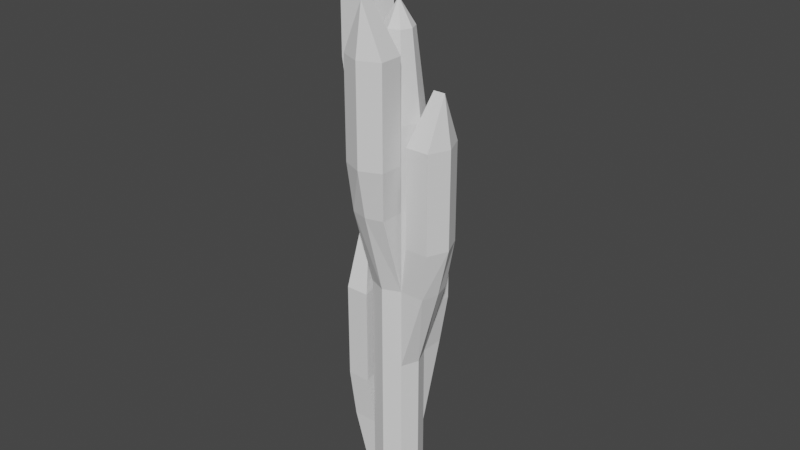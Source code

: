 # Source: corn.blend  (saved by Blender 2.83.19; exported with 4.5.12 LTS)
import bpy
from mathutils import Matrix  # noqa: F401  (used for matrix-valued properties, if any)

bpy.ops.wm.read_factory_settings(use_empty=True)
scene = bpy.context.scene
scene.name = 'Scene'

# ---- collections
col_collection = bpy.data.collections.new('Collection'); scene.collection.children.link(col_collection)

# ---- world
world_world = bpy.data.worlds.new('World'); scene.world = world_world
world_world.use_nodes = True; world_world.node_tree.nodes.clear()
_N = world_world.node_tree.nodes; _L = world_world.node_tree.links
n0 = _N.new('ShaderNodeOutputWorld'); n0.name = 'World Output'; n0.location = (300, 300)
n1 = _N.new('ShaderNodeBackground'); n1.name = 'Background'; n1.location = (10, 300)
n1.inputs[0].default_value = (0.05088, 0.05088, 0.05088, 1.0)
_L.new(n1.outputs[0], n0.inputs[0])
n0.is_active_output = True
world_world.color = (0.05088, 0.05088, 0.05088)
world_world.use_sun_shadow = False
world_world.sun_shadow_jitter_overblur = 0.0

# ---- meshes
me_cylinder = bpy.data.meshes.new('Cylinder')
me_cylinder.from_pydata([(0.0, 0.1, -1.0), (-1.118e-09, 0.06, 1.0), (0.07071, 0.07071, -1.0), (0.04243, 0.04243, 1.0), (0.1, -4.371e-09, -1.0), (0.06, -2.25e-09, 1.0), (0.07071, -0.07071, -1.0), (0.04243, -0.04243, 1.0), (-8.742e-09, -0.1, -1.0), (-6.363e-09, -0.06, 1.0), (-0.07071, -0.07071, -1.0), (-0.04243, -0.04243, 1.0), (-0.1, 1.192e-09, -1.0), (-0.06, 1.088e-09, 1.0), (-0.07071, 0.07071, -1.0), (-0.04243, 0.04243, 1.0), (0.0, 0.1, -0.6667), (0.0, 0.1, -0.3333), (0.0, 0.1, 2.98e-08), (0.0, 0.1, 0.3333), (0.0, 0.1, 0.6667), (0.07071, 0.07071, 0.6667), (0.07071, 0.07071, 0.3333), (0.07071, 0.07071, -2.98e-08), (0.07071, 0.07071, -0.3333), (0.07071, 0.07071, -0.6667), (0.1, -4.371e-09, 0.6667), (0.1, -4.371e-09, 0.3333), (0.1, -4.371e-09, -2.98e-08), (0.1, -4.371e-09, -0.3333), (0.1, -4.371e-09, -0.6667), (0.07071, -0.07071, 0.6667), (0.07071, -0.07071, 0.3333), (0.07071, -0.07071, -2.98e-08), (0.07071, -0.07071, -0.3333), (0.07071, -0.07071, -0.6667), (-8.742e-09, -0.1, 0.6667), (-8.742e-09, -0.1, 0.3333), (-8.742e-09, -0.1, -2.98e-08), (-8.742e-09, -0.1, -0.3333), (-8.742e-09, -0.1, -0.6667), (-0.07071, -0.07071, 0.6667), (-0.07071, -0.07071, 0.3333), (-0.07071, -0.07071, -2.98e-08), (-0.07071, -0.07071, -0.3333), (-0.07071, -0.07071, -0.6667), (-0.1, 1.192e-09, 0.6667), (-0.1, 1.192e-09, 0.3333), (-0.1, 1.192e-09, -2.98e-08), (-0.1, 1.192e-09, -0.3333), (-0.1, 1.192e-09, -0.6667), (-0.07071, 0.07071, 0.6667), (-0.07071, 0.07071, 0.3333), (-0.07071, 0.07071, -2.98e-08), (-0.07071, 0.07071, -0.3333), (-0.07071, 0.07071, -0.6667), (-0.1707, -0.07071, -0.6667), (-0.19, 1.192e-09, -0.6667), (-0.1707, 0.07071, -0.6667), (0.0, 0.19, -0.3333), (0.07071, 0.1707, -0.3333), (-0.07071, 0.1707, -0.3333), (0.1707, 0.07071, -2.98e-08), (0.19, -4.371e-09, -2.98e-08), (0.1707, -0.07071, -2.98e-08), (0.07071, -0.1707, 0.3333), (-8.742e-09, -0.19, 0.3333), (-0.07071, -0.1707, 0.3333), (-0.1707, -0.07071, 0.6667), (-0.19, 1.192e-09, 0.6667), (-0.1707, 0.07071, 0.6667), (-0.07963, 0.09826, -0.1333), (0.005219, 0.12, -0.1333), (-0.1148, 8.846e-10, -0.4667), (-0.09163, 0.08485, -0.4667), (-0.1148, 8.846e-10, 0.8667), (-0.09304, 0.08485, 0.8667), (-0.09163, -0.08485, -0.4667), (-0.09304, -0.08485, 0.8667), (0.005219, -0.12, 0.5333), (-0.07963, -0.09826, 0.5333), (0.09007, -0.09826, 0.5333), (0.1252, -5.792e-09, 0.2), (0.1035, -0.08485, 0.2), (0.1035, 0.08485, 0.2), (0.09007, 0.09826, -0.1333), (-0.2248, 8.846e-10, -0.4667), (-0.1876, 0.08485, -0.4667), (-0.1876, -0.08485, -0.4667), (-0.07963, 0.1943, -0.1333), (0.005219, 0.23, -0.1333), (0.09007, 0.1943, -0.1333), (0.2352, -5.792e-09, 0.2), (0.1995, -0.08485, 0.2), (0.1995, 0.08485, 0.2), (0.005219, -0.23, 0.5333), (-0.07963, -0.1943, 0.5333), (0.09007, -0.1943, 0.5333), (-0.2248, 8.846e-10, 0.8667), (-0.189, 0.08485, 0.8667), (-0.189, -0.08485, 0.8667), (-0.07963, 0.09826, 0.2667), (0.005219, 0.12, 0.2667), (-0.1148, 8.846e-10, -0.06667), (-0.09163, 0.08485, -0.06667), (-0.1148, 8.846e-10, 1.267), (-0.09304, 0.08485, 1.267), (-0.09163, -0.08485, -0.06667), (-0.09304, -0.08485, 1.267), (0.005219, -0.12, 0.9333), (-0.07963, -0.09826, 0.9333), (0.09007, -0.09826, 0.9333), (0.1252, -5.792e-09, 0.6), (0.1035, -0.08485, 0.6), (0.1035, 0.08485, 0.6), (0.09007, 0.09826, 0.2667), (-0.2248, 8.846e-10, -0.06667), (-0.1876, 0.08485, -0.06667), (-0.1876, -0.08485, -0.06667), (-0.07963, 0.1943, 0.2667), (0.005219, 0.23, 0.2667), (0.09007, 0.1943, 0.2667), (0.2352, -5.792e-09, 0.6), (0.1995, -0.08485, 0.6), (0.1995, 0.08485, 0.6), (0.005219, -0.23, 0.9333), (-0.07963, -0.1943, 0.9333), (0.09007, -0.1943, 0.9333), (-0.2248, 8.846e-10, 1.267), (-0.189, 0.08485, 1.267), (-0.189, -0.08485, 1.267), (0.005219, 0.1504, 0.4667), (-0.1508, 8.846e-10, 0.1333), (-0.1452, 8.846e-10, 1.467), (0.005219, -0.1504, 1.133), (0.1556, -5.792e-09, 0.8), (-0.1988, 8.846e-10, 0.1333), (0.005219, 0.1984, 0.4667), (0.2036, -5.792e-09, 0.8), (0.005219, -0.1984, 1.133), (-0.1932, 8.846e-10, 1.467), (-3.725e-09, 4.657e-10, 1.1)], [], [(20, 1, 3, 21), (21, 3, 5, 26), (26, 5, 7, 31), (31, 7, 9, 36), (36, 9, 11, 41), (41, 11, 13, 46), (5, 3, 141), (46, 13, 15, 51), (51, 15, 1, 20), (0, 2, 4, 6, 8, 10, 12, 14), (14, 55, 16, 0), (24, 25, 60), (54, 53, 18, 17), (53, 52, 19, 18), (52, 51, 20, 19), (68, 41, 78, 100), (50, 49, 54, 55), (49, 48, 53, 54), (48, 47, 52, 53), (24, 60, 91, 85), (45, 44, 49, 50), (44, 43, 48, 49), (43, 42, 47, 48), (8, 40, 45, 10), (40, 39, 44, 45), (39, 38, 43, 44), (42, 43, 67), (37, 36, 41, 42), (6, 35, 40, 8), (35, 34, 39, 40), (34, 33, 38, 39), (32, 31, 36, 37), (4, 30, 35, 6), (30, 29, 34, 35), (28, 27, 32, 33), (27, 26, 31, 32), (2, 25, 30, 4), (25, 24, 29, 30), (33, 34, 64), (23, 22, 27, 28), (22, 21, 26, 27), (0, 16, 25, 2), (17, 18, 23, 24), (18, 19, 22, 23), (19, 20, 21, 22), (12, 57, 58, 14), (10, 56, 57, 12), (55, 14, 58), (32, 37, 79, 81), (10, 45, 56), (55, 61, 59, 16), (16, 59, 60, 25), (17, 24, 85, 72), (46, 51, 76, 75), (55, 54, 61), (29, 63, 64, 34), (24, 62, 63, 29), (60, 59, 90, 91), (24, 23, 62), (62, 23, 84, 94), (38, 66, 67, 43), (33, 65, 66, 38), (51, 70, 99, 76), (69, 68, 100, 98), (33, 32, 65), (47, 69, 70, 52), (42, 68, 69, 47), (51, 52, 70), (59, 61, 89, 90), (42, 41, 68), (86, 88, 118, 116), (94, 84, 114, 124), (87, 86, 116, 117), (72, 85, 115, 102), (83, 93, 123, 113), (84, 82, 112, 114), (92, 94, 124, 122), (100, 78, 108, 130), (82, 83, 113, 112), (93, 92, 122, 123), (45, 50, 73, 77), (67, 66, 95, 96), (66, 65, 97, 95), (61, 54, 71, 89), (42, 67, 96, 80), (28, 33, 83, 82), (41, 46, 75, 78), (58, 57, 86, 87), (54, 17, 72, 71), (57, 56, 88, 86), (65, 32, 81, 97), (64, 63, 92, 93), (55, 58, 87, 74), (63, 62, 94, 92), (33, 64, 93, 83), (37, 42, 80, 79), (56, 45, 77, 88), (70, 69, 98, 99), (50, 55, 74, 73), (23, 28, 82, 84), (129, 128, 140), (107, 103, 132), (121, 120, 137), (127, 111, 134, 139), (105, 106, 133), (120, 119, 137), (103, 104, 132), (118, 107, 132, 136), (110, 126, 139, 134), (101, 102, 131), (96, 95, 125, 126), (74, 87, 117, 104), (95, 97, 127, 125), (71, 72, 102, 101), (80, 96, 126, 110), (88, 77, 107, 118), (73, 74, 104, 103), (90, 89, 119, 120), (75, 76, 106, 105), (97, 81, 111, 127), (91, 90, 120, 121), (77, 73, 103, 107), (99, 98, 128, 129), (85, 91, 121, 115), (78, 75, 105, 108), (98, 100, 130, 128), (79, 80, 110, 109), (76, 99, 129, 106), (89, 71, 101, 119), (81, 79, 109, 111), (115, 121, 137, 131), (108, 105, 133), (128, 130, 140), (109, 110, 134), (106, 129, 140, 133), (119, 101, 131, 137), (111, 109, 134), (123, 122, 138), (112, 113, 135), (130, 108, 133, 140), (122, 124, 138), (114, 112, 135), (113, 123, 138, 135), (102, 115, 131), (117, 116, 136), (124, 114, 135, 138), (116, 118, 136), (126, 125, 139), (104, 117, 136, 132), (125, 127, 139), (11, 9, 141), (3, 1, 141), (15, 13, 141), (7, 5, 141), (13, 11, 141), (1, 15, 141), (9, 7, 141)])
_uv = me_cylinder.uv_layers.new(name='UVMap')
_uv.uv.foreach_set('vector', [1.0, 0.9167, 1.0, 1.0, 0.875, 1.0, 0.875, 0.9167, 0.875, 0.9167, 0.875, 1.0, 0.75, 1.0, 0.75, 0.9167, 0.75, 0.9167, 0.75, 1.0, 0.625, 1.0, 0.625, 0.9167, 0.625, 0.9167, 0.625, 1.0, 0.5, 1.0, 0.5, 0.9167, 0.5, 0.9167, 0.5, 1.0, 0.375, 1.0, 0.375, 0.9167, 0.375, 0.9167, 0.375, 1.0, 0.25, 1.0, 0.25, 0.9167, 0.75, 1.0, 0.875, 1.0, 0.75, 1.0, 0.25, 0.9167, 0.25, 1.0, 0.125, 1.0, 0.125, 0.9167, 0.125, 0.9167, 0.125, 1.0, 0.0, 1.0, 0.0, 0.9167, 0.75, 0.49, 0.9197, 0.4197, 0.99, 0.25, 0.9197, 0.08029, 0.75, 0.01, 0.5803, 0.08029, 0.51, 0.25, 0.5803, 0.4197, 0.125, 0.5, 0.125, 0.5833, 0.0, 0.5833, 0.0, 0.5, 0.875, 0.6667, 0.875, 0.5833, 0.875, 0.6667, 0.125, 0.6667, 0.125, 0.75, 0.0, 0.75, 0.0, 0.6667, 0.125, 0.75, 0.125, 0.8333, 0.0, 0.8333, 0.0, 0.75, 0.125, 0.8333, 0.125, 0.9167, 0.0, 0.9167, 0.0, 0.8333, 0.375, 0.9167, 0.375, 0.9167, 0.375, 0.9167, 0.375, 0.9167, 0.25, 0.5833, 0.25, 0.6667, 0.125, 0.6667, 0.125, 0.5833, 0.25, 0.6667, 0.25, 0.75, 0.125, 0.75, 0.125, 0.6667, 0.25, 0.75, 0.25, 0.8333, 0.125, 0.8333, 0.125, 0.75, 0.875, 0.6667, 0.875, 0.6667, 0.875, 0.6667, 0.875, 0.6667, 0.375, 0.5833, 0.375, 0.6667, 0.25, 0.6667, 0.25, 0.5833, 0.375, 0.6667, 0.375, 0.75, 0.25, 0.75, 0.25, 0.6667, 0.375, 0.75, 0.375, 0.8333, 0.25, 0.8333, 0.25, 0.75, 0.5, 0.5, 0.5, 0.5833, 0.375, 0.5833, 0.375, 0.5, 0.5, 0.5833, 0.5, 0.6667, 0.375, 0.6667, 0.375, 0.5833, 0.5, 0.6667, 0.5, 0.75, 0.375, 0.75, 0.375, 0.6667, 0.375, 0.8333, 0.375, 0.75, 0.375, 0.8333, 0.5, 0.8333, 0.5, 0.9167, 0.375, 0.9167, 0.375, 0.8333, 0.625, 0.5, 0.625, 0.5833, 0.5, 0.5833, 0.5, 0.5, 0.625, 0.5833, 0.625, 0.6667, 0.5, 0.6667, 0.5, 0.5833, 0.625, 0.6667, 0.625, 0.75, 0.5, 0.75, 0.5, 0.6667, 0.625, 0.8333, 0.625, 0.9167, 0.5, 0.9167, 0.5, 0.8333, 0.75, 0.5, 0.75, 0.5833, 0.625, 0.5833, 0.625, 0.5, 0.75, 0.5833, 0.75, 0.6667, 0.625, 0.6667, 0.625, 0.5833, 0.75, 0.75, 0.75, 0.8333, 0.625, 0.8333, 0.625, 0.75, 0.75, 0.8333, 0.75, 0.9167, 0.625, 0.9167, 0.625, 0.8333, 0.875, 0.5, 0.875, 0.5833, 0.75, 0.5833, 0.75, 0.5, 0.875, 0.5833, 0.875, 0.6667, 0.75, 0.6667, 0.75, 0.5833, 0.625, 0.75, 0.625, 0.6667, 0.625, 0.75, 0.875, 0.75, 0.875, 0.8333, 0.75, 0.8333, 0.75, 0.75, 0.875, 0.8333, 0.875, 0.9167, 0.75, 0.9167, 0.75, 0.8333, 1.0, 0.5, 1.0, 0.5833, 0.875, 0.5833, 0.875, 0.5, 1.0, 0.6667, 1.0, 0.75, 0.875, 0.75, 0.875, 0.6667, 1.0, 0.75, 1.0, 0.8333, 0.875, 0.8333, 0.875, 0.75, 1.0, 0.8333, 1.0, 0.9167, 0.875, 0.9167, 0.875, 0.8333, 0.25, 0.5, 0.25, 0.5833, 0.125, 0.5833, 0.125, 0.5, 0.375, 0.5, 0.375, 0.5833, 0.25, 0.5833, 0.25, 0.5, 0.125, 0.5833, 0.125, 0.5, 0.125, 0.5833, 0.625, 0.8333, 0.5, 0.8333, 0.5, 0.8333, 0.625, 0.8333, 0.375, 0.5, 0.375, 0.5833, 0.375, 0.5833, 0.125, 0.5833, 0.125, 0.6667, 0.0, 0.6667, 0.0, 0.5833, 1.0, 0.5833, 1.0, 0.6667, 0.875, 0.6667, 0.875, 0.5833, 1.0, 0.6667, 0.875, 0.6667, 0.875, 0.6667, 1.0, 0.6667, 0.25, 0.9167, 0.125, 0.9167, 0.125, 0.9167, 0.25, 0.9167, 0.125, 0.5833, 0.125, 0.6667, 0.125, 0.6667, 0.75, 0.6667, 0.75, 0.75, 0.625, 0.75, 0.625, 0.6667, 0.875, 0.6667, 0.875, 0.75, 0.75, 0.75, 0.75, 0.6667, 0.875, 0.6667, 1.0, 0.6667, 1.0, 0.6667, 0.875, 0.6667, 0.875, 0.6667, 0.875, 0.75, 0.875, 0.75, 0.875, 0.75, 0.875, 0.75, 0.875, 0.75, 0.875, 0.75, 0.5, 0.75, 0.5, 0.8333, 0.375, 0.8333, 0.375, 0.75, 0.625, 0.75, 0.625, 0.8333, 0.5, 0.8333, 0.5, 0.75, 0.125, 0.9167, 0.125, 0.9167, 0.125, 0.9167, 0.125, 0.9167, 0.25, 0.9167, 0.375, 0.9167, 0.375, 0.9167, 0.25, 0.9167, 0.625, 0.75, 0.625, 0.8333, 0.625, 0.8333, 0.25, 0.8333, 0.25, 0.9167, 0.125, 0.9167, 0.125, 0.8333, 0.375, 0.8333, 0.375, 0.9167, 0.25, 0.9167, 0.25, 0.8333, 0.125, 0.9167, 0.125, 0.8333, 0.125, 0.9167, 0.0, 0.6667, 0.125, 0.6667, 0.125, 0.6667, 0.0, 0.6667, 0.375, 0.8333, 0.375, 0.9167, 0.375, 0.9167, 0.25, 0.5833, 0.375, 0.5833, 0.375, 0.5833, 0.25, 0.5833, 0.875, 0.75, 0.875, 0.75, 0.875, 0.75, 0.875, 0.75, 0.125, 0.5833, 0.25, 0.5833, 0.25, 0.5833, 0.125, 0.5833, 1.0, 0.6667, 0.875, 0.6667, 0.875, 0.6667, 1.0, 0.6667, 0.625, 0.75, 0.625, 0.75, 0.625, 0.75, 0.625, 0.75, 0.875, 0.75, 0.75, 0.75, 0.75, 0.75, 0.875, 0.75, 0.75, 0.75, 0.875, 0.75, 0.875, 0.75, 0.75, 0.75, 0.375, 0.9167, 0.375, 0.9167, 0.375, 0.9167, 0.375, 0.9167, 0.75, 0.75, 0.625, 0.75, 0.625, 0.75, 0.75, 0.75, 0.625, 0.75, 0.75, 0.75, 0.75, 0.75, 0.625, 0.75, 0.375, 0.5833, 0.25, 0.5833, 0.25, 0.5833, 0.375, 0.5833, 0.375, 0.8333, 0.5, 0.8333, 0.5, 0.8333, 0.375, 0.8333, 0.5, 0.8333, 0.625, 0.8333, 0.625, 0.8333, 0.5, 0.8333, 0.125, 0.6667, 0.125, 0.6667, 0.125, 0.6667, 0.125, 0.6667, 0.375, 0.8333, 0.375, 0.8333, 0.375, 0.8333, 0.375, 0.8333, 0.75, 0.75, 0.625, 0.75, 0.625, 0.75, 0.75, 0.75, 0.375, 0.9167, 0.25, 0.9167, 0.25, 0.9167, 0.375, 0.9167, 0.125, 0.5833, 0.25, 0.5833, 0.25, 0.5833, 0.125, 0.5833, 0.125, 0.6667, 0.0, 0.6667, 0.0, 0.6667, 0.125, 0.6667, 0.25, 0.5833, 0.375, 0.5833, 0.375, 0.5833, 0.25, 0.5833, 0.625, 0.8333, 0.625, 0.8333, 0.625, 0.8333, 0.625, 0.8333, 0.625, 0.75, 0.75, 0.75, 0.75, 0.75, 0.625, 0.75, 0.125, 0.5833, 0.125, 0.5833, 0.125, 0.5833, 0.125, 0.5833, 0.75, 0.75, 0.875, 0.75, 0.875, 0.75, 0.75, 0.75, 0.625, 0.75, 0.625, 0.75, 0.625, 0.75, 0.625, 0.75, 0.5, 0.8333, 0.375, 0.8333, 0.375, 0.8333, 0.5, 0.8333, 0.375, 0.5833, 0.375, 0.5833, 0.375, 0.5833, 0.375, 0.5833, 0.125, 0.9167, 0.25, 0.9167, 0.25, 0.9167, 0.125, 0.9167, 0.25, 0.5833, 0.125, 0.5833, 0.125, 0.5833, 0.25, 0.5833, 0.875, 0.75, 0.75, 0.75, 0.75, 0.75, 0.875, 0.75, 0.125, 0.9167, 0.25, 0.9167, 0.125, 0.9167, 0.375, 0.5833, 0.25, 0.5833, 0.375, 0.5833, 0.875, 0.6667, 1.0, 0.6667, 0.875, 0.6667, 0.625, 0.8333, 0.625, 0.8333, 0.625, 0.8333, 0.625, 0.8333, 0.25, 0.9167, 0.125, 0.9167, 0.25, 0.9167, 0.0, 0.6667, 0.125, 0.6667, 0.0, 0.6667, 0.25, 0.5833, 0.125, 0.5833, 0.25, 0.5833, 0.375, 0.5833, 0.375, 0.5833, 0.375, 0.5833, 0.375, 0.5833, 0.375, 0.8333, 0.375, 0.8333, 0.375, 0.8333, 0.375, 0.8333, 0.125, 0.6667, 0.0, 0.6667, 0.125, 0.6667, 0.375, 0.8333, 0.5, 0.8333, 0.5, 0.8333, 0.375, 0.8333, 0.125, 0.5833, 0.125, 0.5833, 0.125, 0.5833, 0.125, 0.5833, 0.5, 0.8333, 0.625, 0.8333, 0.625, 0.8333, 0.5, 0.8333, 0.125, 0.6667, 0.0, 0.6667, 0.0, 0.6667, 0.125, 0.6667, 0.375, 0.8333, 0.375, 0.8333, 0.375, 0.8333, 0.375, 0.8333, 0.375, 0.5833, 0.375, 0.5833, 0.375, 0.5833, 0.375, 0.5833, 0.25, 0.5833, 0.125, 0.5833, 0.125, 0.5833, 0.25, 0.5833, 0.0, 0.6667, 0.125, 0.6667, 0.125, 0.6667, 0.0, 0.6667, 0.25, 0.9167, 0.125, 0.9167, 0.125, 0.9167, 0.25, 0.9167, 0.625, 0.8333, 0.625, 0.8333, 0.625, 0.8333, 0.625, 0.8333, 0.875, 0.6667, 1.0, 0.6667, 1.0, 0.6667, 0.875, 0.6667, 0.375, 0.5833, 0.25, 0.5833, 0.25, 0.5833, 0.375, 0.5833, 0.125, 0.9167, 0.25, 0.9167, 0.25, 0.9167, 0.125, 0.9167, 0.875, 0.6667, 0.875, 0.6667, 0.875, 0.6667, 0.875, 0.6667, 0.375, 0.9167, 0.25, 0.9167, 0.25, 0.9167, 0.375, 0.9167, 0.25, 0.9167, 0.375, 0.9167, 0.375, 0.9167, 0.25, 0.9167, 0.5, 0.8333, 0.375, 0.8333, 0.375, 0.8333, 0.5, 0.8333, 0.125, 0.9167, 0.125, 0.9167, 0.125, 0.9167, 0.125, 0.9167, 0.125, 0.6667, 0.125, 0.6667, 0.125, 0.6667, 0.125, 0.6667, 0.625, 0.8333, 0.5, 0.8333, 0.5, 0.8333, 0.625, 0.8333, 0.875, 0.6667, 0.875, 0.6667, 0.875, 0.6667, 0.875, 0.6667, 0.375, 0.9167, 0.25, 0.9167, 0.375, 0.9167, 0.25, 0.9167, 0.375, 0.9167, 0.25, 0.9167, 0.5, 0.8333, 0.375, 0.8333, 0.5, 0.8333, 0.125, 0.9167, 0.125, 0.9167, 0.125, 0.9167, 0.125, 0.9167, 0.125, 0.6667, 0.125, 0.6667, 0.125, 0.6667, 0.125, 0.6667, 0.625, 0.8333, 0.5, 0.8333, 0.625, 0.8333, 0.625, 0.75, 0.75, 0.75, 0.625, 0.75, 0.75, 0.75, 0.625, 0.75, 0.75, 0.75, 0.375, 0.9167, 0.375, 0.9167, 0.375, 0.9167, 0.375, 0.9167, 0.75, 0.75, 0.875, 0.75, 0.75, 0.75, 0.875, 0.75, 0.75, 0.75, 0.875, 0.75, 0.625, 0.75, 0.625, 0.75, 0.625, 0.75, 0.625, 0.75, 1.0, 0.6667, 0.875, 0.6667, 1.0, 0.6667, 0.125, 0.5833, 0.25, 0.5833, 0.125, 0.5833, 0.875, 0.75, 0.875, 0.75, 0.875, 0.75, 0.875, 0.75, 0.25, 0.5833, 0.375, 0.5833, 0.25, 0.5833, 0.375, 0.8333, 0.5, 0.8333, 0.375, 0.8333, 0.125, 0.5833, 0.125, 0.5833, 0.125, 0.5833, 0.125, 0.5833, 0.5, 0.8333, 0.625, 0.8333, 0.5, 0.8333, 0.375, 1.0, 0.5, 1.0, 0.375, 1.0, 0.875, 1.0, 1.0, 1.0, 0.875, 1.0, 0.125, 1.0, 0.25, 1.0, 0.125, 1.0, 0.625, 1.0, 0.75, 1.0, 0.625, 1.0, 0.25, 1.0, 0.375, 1.0, 0.25, 1.0, 0.0, 1.0, 0.125, 1.0, 0.0, 1.0, 0.5, 1.0, 0.625, 1.0, 0.5, 1.0])
me_cylinder.use_remesh_fix_poles = True
me_cylinder.use_remesh_preserve_attributes = False
me_cylinder.use_mirror_vertex_groups = False
me_cylinder.update()

# ---- objects
ob_cylinder = bpy.data.objects.new('Cylinder', me_cylinder)

# ---- transforms, parenting, visibility, modifiers, constraints
ob_cylinder.location = (0.0, 0.0, 1.0)
ob_cylinder.lineart.crease_threshold = 0.0

# ---- collection membership
col_collection.objects.link(ob_cylinder)

# ---- scene / render settings (as saved in the file)
scene.frame_start = 1; scene.frame_end = 250; scene.frame_set(1)
scene.render.engine = 'BLENDER_EEVEE_NEXT'
scene.cycles.use_denoising = False
scene.cycles.samples = 128
scene.cycles.sampling_pattern = 'TABULATED_SOBOL'
scene.cycles.use_adaptive_sampling = False
scene.cycles.use_light_tree = False
scene.view_settings.view_transform = 'Filmic'
bpy.context.view_layer.update()

# ---- added for rendering (the .blend has no active camera and no usable light): camera, sun
cam_auto = bpy.data.cameras.new('AutoCamera')
cam_auto.lens = 50.0
cam_auto.sensor_width = 36.0
cam_auto.clip_end = 1000.0
ob_auto_camera = bpy.data.objects.new('AutoCamera', cam_auto)
scene.collection.objects.link(ob_auto_camera)
ob_auto_camera.location = (2.36547, -2.83231, 3.12154)
ob_auto_camera.rotation_euler = (1.09748, -7.21219e-08, 0.694738)
scene.camera = ob_auto_camera
light_auto_sun = bpy.data.lights.new('AutoSun', 'SUN')
light_auto_sun.energy = 3.0
light_auto_sun.angle = 0.0523599
ob_auto_sun = bpy.data.objects.new('AutoSun', light_auto_sun)
scene.collection.objects.link(ob_auto_sun)
ob_auto_sun.rotation_euler = (0.872665, 0.174533, 0.523599)
bpy.context.view_layer.update()
